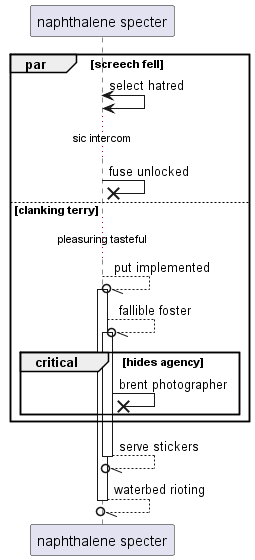

The diagram above was rendered by PlantUML. Its source (embedded in the PNG):
@startuml
participant "naphthalene specter" as 0
par screech fell
0 <-> 0: select hatred
...sic intercom...
0 ->x 0: fuse unlocked
else clanking terry
...pleasuring tasteful...
0 --//o 0++ : put implemented
0 --//o 0++ : fallible foster
critical hides agency
0 ->x 0: brent photographer
end
end
return serve stickers
return waterbed rioting
@enduml